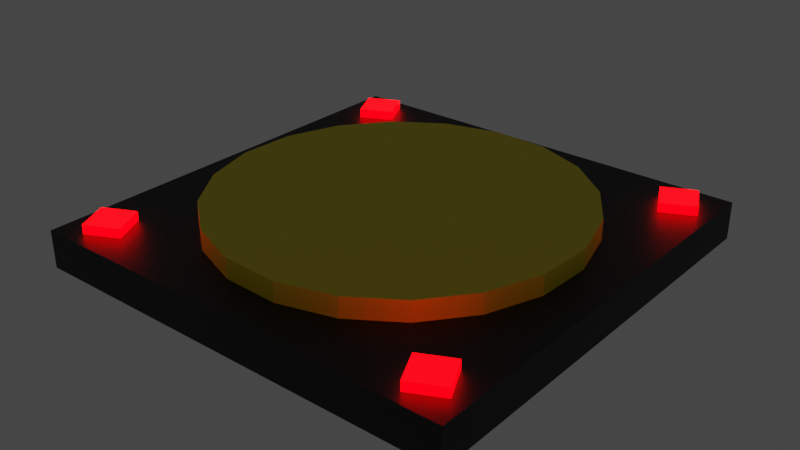 # Source: pressureplate.blend  (saved by Blender 3.1.7; exported with 4.5.12 LTS)
import bpy
from mathutils import Matrix  # noqa: F401  (used for matrix-valued properties, if any)

bpy.ops.wm.read_factory_settings(use_empty=True)
scene = bpy.context.scene
scene.name = 'Scene'

# ---- collections
col_collection = bpy.data.collections.new('Collection'); scene.collection.children.link(col_collection)

# ---- materials (node trees are filled in below, after node groups)
mat_material_001 = bpy.data.materials.new('Material.001')
mat_material_001.use_transparent_shadow = False
mat_material_002 = bpy.data.materials.new('Material.002')
mat_material_002.use_transparent_shadow = False
mat_material_003 = bpy.data.materials.new('Material.003')
mat_material_003.use_transparent_shadow = False

# ---- material node trees
mat_material_001.use_nodes = True; mat_material_001.node_tree.nodes.clear()
_N = mat_material_001.node_tree.nodes; _L = mat_material_001.node_tree.links
n0 = _N.new('ShaderNodeBsdfPrincipled'); n0.name = 'Principled BSDF'; n0.location = (10, 300)
n0.distribution = 'GGX'
n0.subsurface_method = 'RANDOM_WALK_SKIN'
n0.inputs[0].default_value = (0.0, 0.0, 0.0, 1.0)
n0.inputs[3].default_value = 1.45
n0.inputs[27].default_value = (0.0, 0.0, 0.0, 1.0)
n0.inputs[28].default_value = 1.0
n1 = _N.new('ShaderNodeOutputMaterial'); n1.name = 'Material Output'; n1.location = (300, 300)
_L.new(n0.outputs[0], n1.inputs[0])
n1.is_active_output = True
mat_material_002.use_nodes = True; mat_material_002.node_tree.nodes.clear()
_N = mat_material_002.node_tree.nodes; _L = mat_material_002.node_tree.links
n0 = _N.new('ShaderNodeBsdfPrincipled'); n0.name = 'Principled BSDF'; n0.location = (10, 300)
n0.distribution = 'GGX'
n0.subsurface_method = 'RANDOM_WALK_SKIN'
n0.inputs[0].default_value = (0.8, 0.6496, 0.008138, 1.0)
n0.inputs[3].default_value = 1.45
n0.inputs[27].default_value = (0.0, 0.0, 0.0, 1.0)
n0.inputs[28].default_value = 1.0
n1 = _N.new('ShaderNodeOutputMaterial'); n1.name = 'Material Output'; n1.location = (300, 300)
_L.new(n0.outputs[0], n1.inputs[0])
n1.is_active_output = True
mat_material_003.use_nodes = True; mat_material_003.node_tree.nodes.clear()
_N = mat_material_003.node_tree.nodes; _L = mat_material_003.node_tree.links
n0 = _N.new('ShaderNodeBsdfPrincipled'); n0.name = 'Principled BSDF'; n0.location = (10, 300)
n0.distribution = 'GGX'
n0.subsurface_method = 'RANDOM_WALK_SKIN'
n0.inputs[0].default_value = (0.8, 0.000626, 0.0, 1.0)
n0.inputs[2].default_value = 0.0
n0.inputs[3].default_value = 1.45
n0.inputs[27].default_value = (1.0, 0.0, 0.0009308, 1.0)
n0.inputs[28].default_value = 9.3
n1 = _N.new('ShaderNodeOutputMaterial'); n1.name = 'Material Output'; n1.location = (300, 300)
_L.new(n0.outputs[0], n1.inputs[0])
n1.is_active_output = True

# ---- world
world_world = bpy.data.worlds.new('World'); scene.world = world_world
world_world.use_nodes = True; world_world.node_tree.nodes.clear()
_N = world_world.node_tree.nodes; _L = world_world.node_tree.links
n0 = _N.new('ShaderNodeOutputWorld'); n0.name = 'World Output'; n0.location = (300, 300)
n1 = _N.new('ShaderNodeBackground'); n1.name = 'Background'; n1.location = (10, 300)
n1.inputs[0].default_value = (0.05088, 0.05088, 0.05088, 1.0)
_L.new(n1.outputs[0], n0.inputs[0])
n0.is_active_output = True
world_world.color = (0.05088, 0.05088, 0.05088)
world_world.use_sun_shadow = False
world_world.sun_shadow_jitter_overblur = 0.0

# ---- meshes
me_cube_001 = bpy.data.meshes.new('Cube.001')
me_cube_001.from_pydata([(-1.0, -1.0, -0.01054), (-0.8726, -0.9342, 0.1609), (-1.0, 1.0, -0.01054), (-0.9342, 0.8726, 0.1609), (1.0, -1.0, -0.01054), (0.9342, -0.8726, 0.1609), (1.0, 1.0, -0.01054), (0.8726, 0.9342, 0.1609), (-1.0, 0.7143, -0.01054), (-1.0, 0.4286, -0.01054), (-1.0, 0.1429, -0.01054), (-1.0, -0.1429, -0.01054), (-1.0, -0.4286, -0.01054), (-1.0, -0.7143, -0.01054), (-1.0, -1.0, 0.01395), (-1.0, -1.0, 0.03844), (-1.0, -1.0, 0.06293), (-1.0, -1.0, 0.08742), (-1.0, -1.0, 0.1119), (-1.0, -1.0, 0.1364), (-0.9436, -0.7888, 0.1609), (-1.0, -0.4286, 0.1609), (-1.0, -0.1429, 0.1609), (-1.0, 0.1429, 0.1609), (-1.0, 0.4286, 0.1609), (-0.8632, 0.7272, 0.1609), (-1.0, 1.0, 0.1364), (-1.0, 1.0, 0.1119), (-1.0, 1.0, 0.08742), (-1.0, 1.0, 0.06293), (-1.0, 1.0, 0.03844), (-1.0, 1.0, 0.01395), (0.7143, 1.0, -0.01054), (0.4286, 1.0, -0.01054), (0.1429, 1.0, -0.01054), (-0.1429, 1.0, -0.01054), (-0.4286, 1.0, -0.01054), (-0.7143, 1.0, -0.01054), (-0.7888, 0.9436, 0.1609), (-0.4454, 1.0, 0.1609), (-0.1596, 1.0, 0.1609), (0.1429, 1.0, 0.1609), (0.4286, 1.0, 0.1609), (0.7272, 0.8632, 0.1609), (1.0, 1.0, 0.1364), (1.0, 1.0, 0.1119), (1.0, 1.0, 0.08742), (1.0, 1.0, 0.06293), (1.0, 1.0, 0.03844), (1.0, 1.0, 0.01395), (1.0, -0.7143, -0.01054), (1.0, -0.4286, -0.01054), (1.0, -0.1429, -0.01054), (1.0, 0.1429, -0.01054), (1.0, 0.4286, -0.01054), (1.0, 0.7143, -0.01054), (0.9436, 0.7888, 0.1609), (1.0, 0.4286, 0.1609), (1.0, 0.1429, 0.1609), (1.0, -0.1429, 0.1609), (1.0, -0.4286, 0.1609), (0.8632, -0.7272, 0.1609), (1.0, -1.0, 0.1364), (1.0, -1.0, 0.1119), (1.0, -1.0, 0.08742), (1.0, -1.0, 0.06293), (1.0, -1.0, 0.03844), (1.0, -1.0, 0.01395), (-0.7143, -1.0, -0.01054), (-0.4286, -1.0, -0.01054), (-0.1429, -1.0, -0.01054), (0.1429, -1.0, -0.01054), (0.4286, -1.0, -0.01054), (0.7143, -1.0, -0.01054), (0.7888, -0.9436, 0.1609), (0.4286, -1.0, 0.1609), (0.1429, -1.0, 0.1609), (-0.1429, -1.0, 0.1609), (-0.4286, -1.0, 0.1609), (-0.7272, -0.8632, 0.1609), (0.7982, 0.7178, 0.1609), (0.751, 0.3453, 0.1609), (0.821, 0.0963, 0.1609), (0.8105, -0.1621, 0.1609), (0.7208, -0.4046, 0.1609), (0.7178, -0.7982, 0.1609), (0.4046, 0.7208, 0.1609), (0.3453, -0.751, 0.1609), (0.1621, 0.8105, 0.1609), (0.0963, -0.821, 0.1609), (-0.1131, 0.821, 0.1609), (-0.1621, -0.8105, 0.1609), (-0.3621, 0.751, 0.1609), (-0.4046, -0.7208, 0.1609), (-0.7178, 0.7982, 0.1609), (-0.7208, 0.4046, 0.1609), (-0.8105, 0.1621, 0.1609), (-0.821, -0.0963, 0.1609), (-0.751, -0.3453, 0.1609), (-0.7982, -0.7178, 0.1609), (-0.7143, 0.7143, -0.01054), (-0.7143, 0.4286, -0.01054), (-0.7143, 0.1429, -0.01054), (-0.7143, -0.1429, -0.01054), (-0.7143, -0.4286, -0.01054), (-0.7143, -0.7143, -0.01054), (-0.4286, 0.7143, -0.01054), (-0.4286, 0.4286, -0.01054), (-0.4286, 0.1429, -0.01054), (-0.4286, -0.1429, -0.01054), (-0.4286, -0.4286, -0.01054), (-0.4286, -0.7143, -0.01054), (-0.1429, 0.7143, -0.01054), (-0.1429, 0.4286, -0.01054), (-0.1429, 0.1429, -0.01054), (-0.1429, -0.1429, -0.01054), (-0.1429, -0.4286, -0.01054), (-0.1429, -0.7143, -0.01054), (0.1429, 0.7143, -0.01054), (0.1429, 0.4286, -0.01054), (0.1429, 0.1429, -0.01054), (0.1429, -0.1429, -0.01054), (0.1429, -0.4286, -0.01054), (0.1429, -0.7143, -0.01054), (0.4286, 0.7143, -0.01054), (0.4286, 0.4286, -0.01054), (0.4286, 0.1429, -0.01054), (0.4286, -0.1429, -0.01054), (0.4286, -0.4286, -0.01054), (0.4286, -0.7143, -0.01054), (0.7143, 0.7143, -0.01054), (0.7143, 0.4286, -0.01054), (0.7143, 0.1429, -0.01054), (0.7143, -0.1429, -0.01054), (0.7143, -0.4286, -0.01054), (0.7143, -0.7143, -0.01054), (0.7143, -1.0, 0.01395), (0.4286, -1.0, 0.01395), (0.1429, -1.0, 0.01395), (-0.1429, -1.0, 0.01395), (-0.4286, -1.0, 0.01395), (-0.7143, -1.0, 0.01395), (0.7143, -1.0, 0.03844), (0.4286, -1.0, 0.03844), (0.1429, -1.0, 0.03844), (-0.1429, -1.0, 0.03844), (-0.4286, -1.0, 0.03844), (-0.7143, -1.0, 0.03844), (0.7143, -1.0, 0.06293), (0.4286, -1.0, 0.06293), (0.1429, -1.0, 0.06293), (-0.1429, -1.0, 0.06293), (-0.4286, -1.0, 0.06293), (-0.7143, -1.0, 0.06293), (0.7143, -1.0, 0.08742), (0.4286, -1.0, 0.08742), (0.1429, -1.0, 0.08742), (-0.1429, -1.0, 0.08742), (-0.4286, -1.0, 0.08742), (-0.7143, -1.0, 0.08742), (0.7143, -1.0, 0.1119), (0.4286, -1.0, 0.1119), (0.1429, -1.0, 0.1119), (-0.1429, -1.0, 0.1119), (-0.4286, -1.0, 0.1119), (-0.7143, -1.0, 0.1119), (0.7143, -1.0, 0.1364), (0.4286, -1.0, 0.1364), (0.1429, -1.0, 0.1364), (-0.1429, -1.0, 0.1364), (-0.4286, -1.0, 0.1364), (-0.7143, -1.0, 0.1364), (1.0, 0.7143, 0.01395), (1.0, 0.4286, 0.01395), (1.0, 0.1429, 0.01395), (1.0, -0.1429, 0.01395), (1.0, -0.4286, 0.01395), (1.0, -0.7143, 0.01395), (1.0, 0.7143, 0.03844), (1.0, 0.4286, 0.03844), (1.0, 0.1429, 0.03844), (1.0, -0.1429, 0.03844), (1.0, -0.4286, 0.03844), (1.0, -0.7143, 0.03844), (1.0, 0.7143, 0.06293), (1.0, 0.4286, 0.06293), (1.0, 0.1429, 0.06293), (1.0, -0.1429, 0.06293), (1.0, -0.4286, 0.06293), (1.0, -0.7143, 0.06293), (1.0, 0.7143, 0.08742), (1.0, 0.4286, 0.08742), (1.0, 0.1429, 0.08742), (1.0, -0.1429, 0.08742), (1.0, -0.4286, 0.08742), (1.0, -0.7143, 0.08742), (1.0, 0.7143, 0.1119), (1.0, 0.4286, 0.1119), (1.0, 0.1429, 0.1119), (1.0, -0.1429, 0.1119), (1.0, -0.4286, 0.1119), (1.0, -0.7143, 0.1119), (1.0, 0.7143, 0.1364), (1.0, 0.4286, 0.1364), (1.0, 0.1429, 0.1364), (1.0, -0.1429, 0.1364), (1.0, -0.4286, 0.1364), (1.0, -0.7143, 0.1364), (-0.7143, 1.0, 0.01395), (-0.4286, 1.0, 0.01395), (-0.1429, 1.0, 0.01395), (0.1429, 1.0, 0.01395), (0.4286, 1.0, 0.01395), (0.7143, 1.0, 0.01395), (-0.7143, 1.0, 0.03844), (-0.4286, 1.0, 0.03844), (-0.1429, 1.0, 0.03844), (0.1429, 1.0, 0.03844), (0.4286, 1.0, 0.03844), (0.7143, 1.0, 0.03844), (-0.7143, 1.0, 0.06293), (-0.4286, 1.0, 0.06293), (-0.1429, 1.0, 0.06293), (0.1429, 1.0, 0.06293), (0.4286, 1.0, 0.06293), (0.7143, 1.0, 0.06293), (-0.7143, 1.0, 0.08742), (-0.4286, 1.0, 0.08742), (-0.1429, 1.0, 0.08742), (0.1429, 1.0, 0.08742), (0.4286, 1.0, 0.08742), (0.7143, 1.0, 0.08742), (-0.7143, 1.0, 0.1119), (-0.4286, 1.0, 0.1119), (-0.1429, 1.0, 0.1119), (0.1429, 1.0, 0.1119), (0.4286, 1.0, 0.1119), (0.7143, 1.0, 0.1119), (-0.7143, 1.0, 0.1364), (-0.4286, 1.0, 0.1364), (-0.1429, 1.0, 0.1364), (0.1429, 1.0, 0.1364), (0.4286, 1.0, 0.1364), (0.7143, 1.0, 0.1364), (-1.0, -0.7143, 0.01395), (-1.0, -0.4286, 0.01395), (-1.0, -0.1429, 0.01395), (-1.0, 0.1429, 0.01395), (-1.0, 0.4286, 0.01395), (-1.0, 0.7143, 0.01395), (-1.0, -0.7143, 0.03844), (-1.0, -0.4286, 0.03844), (-1.0, -0.1429, 0.03844), (-1.0, 0.1429, 0.03844), (-1.0, 0.4286, 0.03844), (-1.0, 0.7143, 0.03844), (-1.0, -0.7143, 0.06293), (-1.0, -0.4286, 0.06293), (-1.0, -0.1429, 0.06293), (-1.0, 0.1429, 0.06293), (-1.0, 0.4286, 0.06293), (-1.0, 0.7143, 0.06293), (-1.0, -0.7143, 0.08742), (-1.0, -0.4286, 0.08742), (-1.0, -0.1429, 0.08742), (-1.0, 0.1429, 0.08742), (-1.0, 0.4286, 0.08742), (-1.0, 0.7143, 0.08742), (-1.0, -0.7143, 0.1119), (-1.0, -0.4286, 0.1119), (-1.0, -0.1429, 0.1119), (-1.0, 0.1429, 0.1119), (-1.0, 0.4286, 0.1119), (-1.0, 0.7143, 0.1119), (-1.0, -0.7143, 0.1364), (-1.0, -0.4286, 0.1364), (-1.0, -0.1429, 0.1364), (-1.0, 0.1429, 0.1364), (-1.0, 0.4286, 0.1364), (-1.0, 0.7143, 0.1364), (0.6065, 0.5637, 0.2499), (0.75, 0.3485, 0.2499), (0.8199, 0.09951, 0.2499), (0.8095, -0.1589, 0.2499), (0.7197, -0.4014, 0.2499), (0.5594, -0.6044, 0.2499), (0.4036, 0.724, 0.2499), (0.4275, 0.4318, 0.2499), (0.4275, 0.1461, 0.2499), (0.4275, -0.1396, 0.2499), (0.4275, -0.4254, 0.2499), (0.3442, -0.7478, 0.2499), (0.1611, 0.8138, 0.2499), (0.1418, 0.4318, 0.2499), (0.1418, 0.1461, 0.2499), (0.1418, -0.1396, 0.2499), (0.1418, -0.4254, 0.2499), (0.09525, -0.8178, 0.2499), (-0.09734, 0.8242, 0.2499), (-0.1439, 0.4318, 0.2499), (-0.1439, 0.1461, 0.2499), (-0.1439, -0.1396, 0.2499), (-0.1439, -0.4254, 0.2499), (-0.1632, -0.8073, 0.2499), (-0.3463, 0.7542, 0.2499), (-0.4296, 0.4318, 0.2499), (-0.4296, 0.1461, 0.2499), (-0.4296, -0.1396, 0.2499), (-0.4296, -0.4254, 0.2499), (-0.4057, -0.7176, 0.2499), (-0.5615, 0.6108, 0.2499), (-0.7218, 0.4079, 0.2499), (-0.8116, 0.1653, 0.2499), (-0.822, -0.09309, 0.2499), (-0.7521, -0.3421, 0.2499), (-0.6086, -0.5573, 0.2499), (-1.0, 0.7143, 0.1609), (-1.0, 1.0, 0.1609), (0.7143, 1.0, 0.1609), (1.0, 1.0, 0.1609), (1.0, -0.7143, 0.1609), (1.0, -1.0, 0.1609), (-0.7143, -1.0, 0.1609), (-1.0, -1.0, 0.1609), (-1.0, -0.7143, 0.1609), (-0.7143, 1.0, 0.1609), (1.0, 0.7143, 0.1609), (0.7143, -1.0, 0.1609), (0.5605, -0.6076, 0.1609), (0.6076, 0.5605, 0.1609), (-0.6076, -0.5605, 0.1609), (-0.5605, 0.6076, 0.1609), (-0.8632, 0.7272, 0.2023), (-0.9342, 0.8726, 0.2023), (0.7272, 0.8632, 0.2023), (0.8726, 0.9342, 0.2023), (0.8632, -0.7272, 0.2023), (0.9342, -0.8726, 0.2023), (-0.7272, -0.8632, 0.2023), (-0.8726, -0.9342, 0.2023), (-0.9436, -0.7888, 0.2023), (-0.7888, 0.9436, 0.2023), (0.9436, 0.7888, 0.2023), (0.7888, -0.9436, 0.2023), (0.7178, -0.7982, 0.2023), (0.7982, 0.7178, 0.2023), (-0.7982, -0.7178, 0.2023), (-0.7178, 0.7982, 0.2023)], [], [(135, 50, 4, 73), (5, 61, 336, 337), (43, 80, 345, 334), (328, 87, 75, 327), (87, 89, 76, 75), (89, 91, 77, 76), (91, 93, 78, 77), (93, 330, 322, 78), (7, 43, 334, 335), (326, 329, 81, 57), (57, 81, 82, 58), (58, 82, 83, 59), (59, 83, 84, 60), (60, 84, 328, 320), (318, 42, 86, 329), (42, 41, 88, 86), (87, 328, 285, 291), (95, 96, 312, 311), (88, 90, 298, 292), (331, 95, 311, 310), (89, 87, 291, 297), (41, 40, 90, 88), (90, 92, 304, 298), (328, 84, 284, 285), (91, 89, 297, 303), (92, 331, 310, 304), (84, 83, 283, 284), (40, 39, 92, 90), (93, 91, 303, 309), (98, 330, 315, 314), (83, 82, 282, 283), (329, 86, 286, 280), (97, 98, 314, 313), (39, 325, 331, 92), (82, 81, 281, 282), (330, 93, 309, 315), (86, 88, 292, 286), (81, 329, 280, 281), (96, 97, 313, 312), (85, 74, 343, 344), (331, 316, 24, 95), (95, 24, 23, 96), (96, 23, 22, 97), (97, 22, 21, 98), (98, 21, 324, 330), (13, 105, 68, 0), (105, 111, 69, 68), (111, 117, 70, 69), (117, 123, 71, 70), (123, 129, 72, 71), (129, 135, 73, 72), (2, 37, 100, 8), (8, 100, 101, 9), (9, 101, 102, 10), (10, 102, 103, 11), (11, 103, 104, 12), (12, 104, 105, 13), (37, 36, 106, 100), (100, 106, 107, 101), (101, 107, 108, 102), (102, 108, 109, 103), (103, 109, 110, 104), (104, 110, 111, 105), (36, 35, 112, 106), (106, 112, 113, 107), (107, 113, 114, 108), (108, 114, 115, 109), (109, 115, 116, 110), (110, 116, 117, 111), (35, 34, 118, 112), (112, 118, 119, 113), (113, 119, 120, 114), (114, 120, 121, 115), (115, 121, 122, 116), (116, 122, 123, 117), (34, 33, 124, 118), (118, 124, 125, 119), (119, 125, 126, 120), (120, 126, 127, 121), (121, 127, 128, 122), (122, 128, 129, 123), (33, 32, 130, 124), (124, 130, 131, 125), (125, 131, 132, 126), (126, 132, 133, 127), (127, 133, 134, 128), (128, 134, 135, 129), (32, 6, 55, 130), (130, 55, 54, 131), (131, 54, 53, 132), (132, 53, 52, 133), (133, 52, 51, 134), (134, 51, 50, 135), (69, 140, 146, 152, 158, 164, 170, 78, 322, 171, 165, 159, 153, 147, 141, 68), (0, 14, 15, 16, 17, 18, 19, 323, 324, 274, 268, 262, 256, 250, 244, 13), (4, 67, 66, 65, 64, 63, 62, 321, 327, 166, 160, 154, 148, 142, 136, 73), (73, 136, 142, 148, 154, 160, 166, 327, 75, 167, 161, 155, 149, 143, 137, 72), (72, 137, 143, 149, 155, 161, 167, 75, 76, 168, 162, 156, 150, 144, 138, 71), (71, 138, 144, 150, 156, 162, 168, 76, 77, 169, 163, 157, 151, 145, 139, 70), (70, 139, 145, 151, 157, 163, 169, 77, 78, 170, 164, 158, 152, 146, 140, 69), (55, 172, 178, 184, 190, 196, 202, 326, 57, 203, 197, 191, 185, 179, 173, 54), (54, 173, 179, 185, 191, 197, 203, 57, 58, 204, 198, 192, 186, 180, 174, 53), (53, 174, 180, 186, 192, 198, 204, 58, 59, 205, 199, 193, 187, 181, 175, 52), (52, 175, 181, 187, 193, 199, 205, 59, 60, 206, 200, 194, 188, 182, 176, 51), (51, 176, 182, 188, 194, 200, 206, 60, 320, 207, 201, 195, 189, 183, 177, 50), (207, 320, 321, 62, 63, 64, 65, 66, 67, 4, 50, 177, 183, 189, 195, 201), (6, 49, 48, 47, 46, 45, 44, 319, 326, 202, 196, 190, 184, 178, 172, 55), (37, 208, 214, 220, 226, 232, 238, 325, 39, 239, 233, 227, 221, 215, 209, 36), (36, 209, 215, 221, 227, 233, 239, 39, 40, 240, 234, 228, 222, 216, 210, 35), (35, 210, 216, 222, 228, 234, 240, 40, 41, 241, 235, 229, 223, 217, 211, 34), (34, 211, 217, 223, 229, 235, 241, 41, 42, 242, 236, 230, 224, 218, 212, 33), (33, 212, 218, 224, 230, 236, 242, 42, 318, 243, 237, 231, 225, 219, 213, 32), (243, 318, 319, 44, 45, 46, 47, 48, 49, 6, 32, 213, 219, 225, 231, 237), (2, 31, 30, 29, 28, 27, 26, 317, 325, 238, 232, 226, 220, 214, 208, 37), (13, 244, 250, 256, 262, 268, 274, 324, 21, 275, 269, 263, 257, 251, 245, 12), (12, 245, 251, 257, 263, 269, 275, 21, 22, 276, 270, 264, 258, 252, 246, 11), (11, 246, 252, 258, 264, 270, 276, 22, 23, 277, 271, 265, 259, 253, 247, 10), (10, 247, 253, 259, 265, 271, 277, 23, 24, 278, 272, 266, 260, 254, 248, 9), (9, 248, 254, 260, 266, 272, 278, 24, 316, 279, 273, 267, 261, 255, 249, 8), (279, 316, 317, 26, 27, 28, 29, 30, 31, 2, 8, 249, 255, 261, 267, 273), (280, 286, 287, 281), (281, 287, 288, 282), (282, 288, 289, 283), (283, 289, 290, 284), (284, 290, 291, 285), (286, 292, 293, 287), (287, 293, 294, 288), (288, 294, 295, 289), (289, 295, 296, 290), (290, 296, 297, 291), (292, 298, 299, 293), (293, 299, 300, 294), (294, 300, 301, 295), (295, 301, 302, 296), (296, 302, 303, 297), (298, 304, 305, 299), (299, 305, 306, 300), (300, 306, 307, 301), (301, 307, 308, 302), (302, 308, 309, 303), (304, 310, 311, 305), (305, 311, 312, 306), (306, 312, 313, 307), (307, 313, 314, 308), (308, 314, 315, 309), (25, 3, 317, 316), (43, 7, 319, 318), (61, 5, 321, 320), (79, 1, 323, 322), (1, 20, 324, 323), (3, 38, 325, 317), (7, 56, 326, 319), (5, 74, 327, 321), (74, 85, 328, 327), (80, 43, 318, 329), (99, 79, 322, 330), (38, 94, 331, 325), (56, 80, 329, 326), (85, 61, 320, 328), (94, 25, 316, 331), (20, 99, 330, 324), (346, 340, 339, 338), (336, 344, 343, 337), (335, 334, 345, 342), (341, 333, 332, 347), (79, 99, 346, 338), (1, 79, 338, 339), (94, 38, 341, 347), (20, 1, 339, 340), (80, 56, 342, 345), (38, 3, 333, 341), (61, 85, 344, 336), (56, 7, 335, 342), (25, 94, 347, 332), (74, 5, 337, 343), (3, 25, 332, 333), (99, 20, 340, 346), (171, 322, 323, 19, 18, 17, 16, 15, 14, 0, 68, 141, 147, 153, 159, 165)])
me_cube_001.polygons.foreach_set('material_index', [0, 2, 2, 0, 0, 0, 0, 0, 2, 0, 0, 0, 0, 0, 0, 0, 1, 1, 1, 1, 1, 0, 1, 1, 1, 1, 1, 0, 1, 1, 1, 1, 1, 0, 1, 1, 1, 1, 1, 2, 0, 0, 0, 0, 0, 0, 0, 0, 0, 0, 0, 0, 0, 0, 0, 0, 0, 0, 0, 0, 0, 0, 0, 0, 0, 0, 0, 0, 0, 0, 0, 0, 0, 0, 0, 0, 0, 0, 0, 0, 0, 0, 0, 0, 0, 0, 0, 0, 0, 0, 0, 0, 0, 0, 0, 0, 0, 0, 0, 0, 0, 0, 0, 0, 0, 0, 0, 0, 0, 0, 0, 0, 0, 0, 0, 0, 0, 0, 0, 0, 1, 1, 1, 1, 1, 1, 1, 1, 1, 1, 1, 1, 1, 1, 1, 1, 1, 1, 1, 1, 1, 1, 1, 1, 1, 0, 0, 0, 0, 0, 0, 0, 0, 0, 0, 0, 0, 0, 0, 0, 0, 2, 2, 2, 2, 2, 2, 2, 2, 2, 2, 2, 2, 2, 2, 2, 2, 0])
_uv = me_cube_001.uv_layers.new(name='UVMap')
_uv.uv.foreach_set('vector', [0.3393, 0.7143, 0.375, 0.7143, 0.375, 0.75, 0.3393, 0.75, 0.6353, 0.7393, 0.634, 0.7252, 0.634, 0.7252, 0.6353, 0.7393, 0.6498, 0.509, 0.6508, 0.5263, 0.6508, 0.5263, 0.6498, 0.509, 0.6607, 0.7143, 0.6964, 0.7143, 0.6964, 0.75, 0.6607, 0.75, 0.6964, 0.7143, 0.7321, 0.7143, 0.7321, 0.75, 0.6964, 0.75, 0.7321, 0.7143, 0.7679, 0.7143, 0.7679, 0.75, 0.7321, 0.75, 0.7679, 0.7143, 0.8036, 0.7143, 0.8036, 0.75, 0.7679, 0.75, 0.8036, 0.7143, 0.8393, 0.7143, 0.8393, 0.75, 0.8036, 0.75, 0.6357, 0.5103, 0.6498, 0.509, 0.6498, 0.509, 0.6357, 0.5103, 0.625, 0.5357, 0.6607, 0.5357, 0.6607, 0.5714, 0.625, 0.5714, 0.625, 0.5714, 0.6607, 0.5714, 0.6607, 0.6071, 0.625, 0.6071, 0.625, 0.6071, 0.6607, 0.6071, 0.6607, 0.6429, 0.625, 0.6429, 0.625, 0.6429, 0.6607, 0.6429, 0.6607, 0.6786, 0.625, 0.6786, 0.625, 0.6786, 0.6607, 0.6786, 0.6607, 0.7143, 0.625, 0.7143, 0.6607, 0.5, 0.6964, 0.5, 0.6964, 0.5357, 0.6607, 0.5357, 0.6964, 0.5, 0.7321, 0.5, 0.7321, 0.5357, 0.6964, 0.5357, 0.6964, 0.7143, 0.6607, 0.7143, 0.6607, 0.7143, 0.6964, 0.7143, 0.8393, 0.5714, 0.8393, 0.6071, 0.8393, 0.6071, 0.8393, 0.5714, 0.7321, 0.5357, 0.7679, 0.5357, 0.7679, 0.5357, 0.7321, 0.5357, 0.8393, 0.5357, 0.8393, 0.5714, 0.8393, 0.5714, 0.8393, 0.5357, 0.7321, 0.7143, 0.6964, 0.7143, 0.6964, 0.7143, 0.7321, 0.7143, 0.7321, 0.5, 0.7679, 0.5, 0.7679, 0.5357, 0.7321, 0.5357, 0.7679, 0.5357, 0.8036, 0.5357, 0.8036, 0.5357, 0.7679, 0.5357, 0.6607, 0.7143, 0.6607, 0.6786, 0.6607, 0.6786, 0.6607, 0.7143, 0.7679, 0.7143, 0.7321, 0.7143, 0.7321, 0.7143, 0.7679, 0.7143, 0.8036, 0.5357, 0.8393, 0.5357, 0.8393, 0.5357, 0.8036, 0.5357, 0.6607, 0.6786, 0.6607, 0.6429, 0.6607, 0.6429, 0.6607, 0.6786, 0.7679, 0.5, 0.8036, 0.5, 0.8036, 0.5357, 0.7679, 0.5357, 0.8036, 0.7143, 0.7679, 0.7143, 0.7679, 0.7143, 0.8036, 0.7143, 0.8393, 0.6786, 0.8393, 0.7143, 0.8393, 0.7143, 0.8393, 0.6786, 0.6607, 0.6429, 0.6607, 0.6071, 0.6607, 0.6071, 0.6607, 0.6429, 0.6607, 0.5357, 0.6964, 0.5357, 0.6964, 0.5357, 0.6607, 0.5357, 0.8393, 0.6429, 0.8393, 0.6786, 0.8393, 0.6786, 0.8393, 0.6429, 0.8036, 0.5, 0.8393, 0.5, 0.8393, 0.5357, 0.8036, 0.5357, 0.6607, 0.6071, 0.6607, 0.5714, 0.6607, 0.5714, 0.6607, 0.6071, 0.8393, 0.7143, 0.8036, 0.7143, 0.8036, 0.7143, 0.8393, 0.7143, 0.6964, 0.5357, 0.7321, 0.5357, 0.7321, 0.5357, 0.6964, 0.5357, 0.6607, 0.5714, 0.6607, 0.5357, 0.6607, 0.5357, 0.6607, 0.5714, 0.8393, 0.6071, 0.8393, 0.6429, 0.8393, 0.6429, 0.8393, 0.6071, 0.6513, 0.7242, 0.65, 0.7404, 0.65, 0.7404, 0.6513, 0.7242, 0.8393, 0.5357, 0.875, 0.5357, 0.875, 0.5714, 0.8393, 0.5714, 0.8393, 0.5714, 0.875, 0.5714, 0.875, 0.6071, 0.8393, 0.6071, 0.8393, 0.6071, 0.875, 0.6071, 0.875, 0.6429, 0.8393, 0.6429, 0.8393, 0.6429, 0.875, 0.6429, 0.875, 0.6786, 0.8393, 0.6786, 0.8393, 0.6786, 0.875, 0.6786, 0.875, 0.7143, 0.8393, 0.7143, 0.125, 0.7143, 0.1607, 0.7143, 0.1607, 0.75, 0.125, 0.75, 0.1607, 0.7143, 0.1964, 0.7143, 0.1964, 0.75, 0.1607, 0.75, 0.1964, 0.7143, 0.2321, 0.7143, 0.2321, 0.75, 0.1964, 0.75, 0.2321, 0.7143, 0.2679, 0.7143, 0.2679, 0.75, 0.2321, 0.75, 0.2679, 0.7143, 0.3036, 0.7143, 0.3036, 0.75, 0.2679, 0.75, 0.3036, 0.7143, 0.3393, 0.7143, 0.3393, 0.75, 0.3036, 0.75, 0.125, 0.5, 0.1607, 0.5, 0.1607, 0.5357, 0.125, 0.5357, 0.125, 0.5357, 0.1607, 0.5357, 0.1607, 0.5714, 0.125, 0.5714, 0.125, 0.5714, 0.1607, 0.5714, 0.1607, 0.6071, 0.125, 0.6071, 0.125, 0.6071, 0.1607, 0.6071, 0.1607, 0.6429, 0.125, 0.6429, 0.125, 0.6429, 0.1607, 0.6429, 0.1607, 0.6786, 0.125, 0.6786, 0.125, 0.6786, 0.1607, 0.6786, 0.1607, 0.7143, 0.125, 0.7143, 0.1607, 0.5, 0.1964, 0.5, 0.1964, 0.5357, 0.1607, 0.5357, 0.1607, 0.5357, 0.1964, 0.5357, 0.1964, 0.5714, 0.1607, 0.5714, 0.1607, 0.5714, 0.1964, 0.5714, 0.1964, 0.6071, 0.1607, 0.6071, 0.1607, 0.6071, 0.1964, 0.6071, 0.1964, 0.6429, 0.1607, 0.6429, 0.1607, 0.6429, 0.1964, 0.6429, 0.1964, 0.6786, 0.1607, 0.6786, 0.1607, 0.6786, 0.1964, 0.6786, 0.1964, 0.7143, 0.1607, 0.7143, 0.1964, 0.5, 0.2321, 0.5, 0.2321, 0.5357, 0.1964, 0.5357, 0.1964, 0.5357, 0.2321, 0.5357, 0.2321, 0.5714, 0.1964, 0.5714, 0.1964, 0.5714, 0.2321, 0.5714, 0.2321, 0.6071, 0.1964, 0.6071, 0.1964, 0.6071, 0.2321, 0.6071, 0.2321, 0.6429, 0.1964, 0.6429, 0.1964, 0.6429, 0.2321, 0.6429, 0.2321, 0.6786, 0.1964, 0.6786, 0.1964, 0.6786, 0.2321, 0.6786, 0.2321, 0.7143, 0.1964, 0.7143, 0.2321, 0.5, 0.2679, 0.5, 0.2679, 0.5357, 0.2321, 0.5357, 0.2321, 0.5357, 0.2679, 0.5357, 0.2679, 0.5714, 0.2321, 0.5714, 0.2321, 0.5714, 0.2679, 0.5714, 0.2679, 0.6071, 0.2321, 0.6071, 0.2321, 0.6071, 0.2679, 0.6071, 0.2679, 0.6429, 0.2321, 0.6429, 0.2321, 0.6429, 0.2679, 0.6429, 0.2679, 0.6786, 0.2321, 0.6786, 0.2321, 0.6786, 0.2679, 0.6786, 0.2679, 0.7143, 0.2321, 0.7143, 0.2679, 0.5, 0.3036, 0.5, 0.3036, 0.5357, 0.2679, 0.5357, 0.2679, 0.5357, 0.3036, 0.5357, 0.3036, 0.5714, 0.2679, 0.5714, 0.2679, 0.5714, 0.3036, 0.5714, 0.3036, 0.6071, 0.2679, 0.6071, 0.2679, 0.6071, 0.3036, 0.6071, 0.3036, 0.6429, 0.2679, 0.6429, 0.2679, 0.6429, 0.3036, 0.6429, 0.3036, 0.6786, 0.2679, 0.6786, 0.2679, 0.6786, 0.3036, 0.6786, 0.3036, 0.7143, 0.2679, 0.7143, 0.3036, 0.5, 0.3393, 0.5, 0.3393, 0.5357, 0.3036, 0.5357, 0.3036, 0.5357, 0.3393, 0.5357, 0.3393, 0.5714, 0.3036, 0.5714, 0.3036, 0.5714, 0.3393, 0.5714, 0.3393, 0.6071, 0.3036, 0.6071, 0.3036, 0.6071, 0.3393, 0.6071, 0.3393, 0.6429, 0.3036, 0.6429, 0.3036, 0.6429, 0.3393, 0.6429, 0.3393, 0.6786, 0.3036, 0.6786, 0.3036, 0.6786, 0.3393, 0.6786, 0.3393, 0.7143, 0.3036, 0.7143, 0.3393, 0.5, 0.375, 0.5, 0.375, 0.5357, 0.3393, 0.5357, 0.3393, 0.5357, 0.375, 0.5357, 0.375, 0.5714, 0.3393, 0.5714, 0.3393, 0.5714, 0.375, 0.5714, 0.375, 0.6071, 0.3393, 0.6071, 0.3393, 0.6071, 0.375, 0.6071, 0.375, 0.6429, 0.3393, 0.6429, 0.3393, 0.6429, 0.375, 0.6429, 0.375, 0.6786, 0.3393, 0.6786, 0.3393, 0.6786, 0.375, 0.6786, 0.375, 0.7143, 0.3393, 0.7143, 0.375, 0.9286, 0.4107, 0.9286, 0.4464, 0.9286, 0.4821, 0.9286, 0.5179, 0.9286, 0.5536, 0.9286, 0.5893, 0.9286, 0.625, 0.9286, 0.625, 0.9643, 0.5893, 0.9643, 0.5536, 0.9643, 0.5179, 0.9643, 0.4821, 0.9643, 0.4464, 0.9643, 0.4107, 0.9643, 0.375, 0.9643, 0.375, 0.0, 0.4107, 0.0, 0.4464, 0.0, 0.4821, 0.0, 0.5179, 0.0, 0.5536, 0.0, 0.5893, 0.0, 0.625, 0.0, 0.625, 0.03571, 0.5893, 0.03571, 0.5536, 0.03571, 0.5179, 0.03571, 0.4821, 0.03571, 0.4464, 0.03571, 0.4107, 0.03571, 0.375, 0.03571, 0.375, 0.75, 0.4107, 0.75, 0.4464, 0.75, 0.4821, 0.75, 0.5179, 0.75, 0.5536, 0.75, 0.5893, 0.75, 0.625, 0.75, 0.625, 0.7857, 0.5893, 0.7857, 0.5536, 0.7857, 0.5179, 0.7857, 0.4821, 0.7857, 0.4464, 0.7857, 0.4107, 0.7857, 0.375, 0.7857, 0.375, 0.7857, 0.4107, 0.7857, 0.4464, 0.7857, 0.4821, 0.7857, 0.5179, 0.7857, 0.5536, 0.7857, 0.5893, 0.7857, 0.625, 0.7857, 0.625, 0.8214, 0.5893, 0.8214, 0.5536, 0.8214, 0.5179, 0.8214, 0.4821, 0.8214, 0.4464, 0.8214, 0.4107, 0.8214, 0.375, 0.8214, 0.375, 0.8214, 0.4107, 0.8214, 0.4464, 0.8214, 0.4821, 0.8214, 0.5179, 0.8214, 0.5536, 0.8214, 0.5893, 0.8214, 0.625, 0.8214, 0.625, 0.8571, 0.5893, 0.8571, 0.5536, 0.8571, 0.5179, 0.8571, 0.4821, 0.8571, 0.4464, 0.8571, 0.4107, 0.8571, 0.375, 0.8571, 0.375, 0.8571, 0.4107, 0.8571, 0.4464, 0.8571, 0.4821, 0.8571, 0.5179, 0.8571, 0.5536, 0.8571, 0.5893, 0.8571, 0.625, 0.8571, 0.625, 0.8929, 0.5893, 0.8929, 0.5536, 0.8929, 0.5179, 0.8929, 0.4821, 0.8929, 0.4464, 0.8929, 0.4107, 0.8929, 0.375, 0.8929, 0.375, 0.8929, 0.4107, 0.8929, 0.4464, 0.8929, 0.4821, 0.8929, 0.5179, 0.8929, 0.5536, 0.8929, 0.5893, 0.8929, 0.625, 0.8929, 0.625, 0.9286, 0.5893, 0.9286, 0.5536, 0.9286, 0.5179, 0.9286, 0.4821, 0.9286, 0.4464, 0.9286, 0.4107, 0.9286, 0.375, 0.9286, 0.375, 0.5357, 0.4107, 0.5357, 0.4464, 0.5357, 0.4821, 0.5357, 0.5179, 0.5357, 0.5536, 0.5357, 0.5893, 0.5357, 0.625, 0.5357, 0.625, 0.5714, 0.5893, 0.5714, 0.5536, 0.5714, 0.5179, 0.5714, 0.4821, 0.5714, 0.4464, 0.5714, 0.4107, 0.5714, 0.375, 0.5714, 0.375, 0.5714, 0.4107, 0.5714, 0.4464, 0.5714, 0.4821, 0.5714, 0.5179, 0.5714, 0.5536, 0.5714, 0.5893, 0.5714, 0.625, 0.5714, 0.625, 0.6071, 0.5893, 0.6071, 0.5536, 0.6071, 0.5179, 0.6071, 0.4821, 0.6071, 0.4464, 0.6071, 0.4107, 0.6071, 0.375, 0.6071, 0.375, 0.6071, 0.4107, 0.6071, 0.4464, 0.6071, 0.4821, 0.6071, 0.5179, 0.6071, 0.5536, 0.6071, 0.5893, 0.6071, 0.625, 0.6071, 0.625, 0.6429, 0.5893, 0.6429, 0.5536, 0.6429, 0.5179, 0.6429, 0.4821, 0.6429, 0.4464, 0.6429, 0.4107, 0.6429, 0.375, 0.6429, 0.375, 0.6429, 0.4107, 0.6429, 0.4464, 0.6429, 0.4821, 0.6429, 0.5179, 0.6429, 0.5536, 0.6429, 0.5893, 0.6429, 0.625, 0.6429, 0.625, 0.6786, 0.5893, 0.6786, 0.5536, 0.6786, 0.5179, 0.6786, 0.4821, 0.6786, 0.4464, 0.6786, 0.4107, 0.6786, 0.375, 0.6786, 0.375, 0.6786, 0.4107, 0.6786, 0.4464, 0.6786, 0.4821, 0.6786, 0.5179, 0.6786, 0.5536, 0.6786, 0.5893, 0.6786, 0.625, 0.6786, 0.625, 0.7143, 0.5893, 0.7143, 0.5536, 0.7143, 0.5179, 0.7143, 0.4821, 0.7143, 0.4464, 0.7143, 0.4107, 0.7143, 0.375, 0.7143, 0.5893, 0.7143, 0.625, 0.7143, 0.625, 0.75, 0.5893, 0.75, 0.5536, 0.75, 0.5179, 0.75, 0.4821, 0.75, 0.4464, 0.75, 0.4107, 0.75, 0.375, 0.75, 0.375, 0.7143, 0.4107, 0.7143, 0.4464, 0.7143, 0.4821, 0.7143, 0.5179, 0.7143, 0.5536, 0.7143, 0.375, 0.5, 0.4107, 0.5, 0.4464, 0.5, 0.4821, 0.5, 0.5179, 0.5, 0.5536, 0.5, 0.5893, 0.5, 0.625, 0.5, 0.625, 0.5357, 0.5893, 0.5357, 0.5536, 0.5357, 0.5179, 0.5357, 0.4821, 0.5357, 0.4464, 0.5357, 0.4107, 0.5357, 0.375, 0.5357, 0.375, 0.2857, 0.4107, 0.2857, 0.4464, 0.2857, 0.4821, 0.2857, 0.5179, 0.2857, 0.5536, 0.2857, 0.5893, 0.2857, 0.625, 0.2857, 0.625, 0.3214, 0.5893, 0.3214, 0.5536, 0.3214, 0.5179, 0.3214, 0.4821, 0.3214, 0.4464, 0.3214, 0.4107, 0.3214, 0.375, 0.3214, 0.375, 0.3214, 0.4107, 0.3214, 0.4464, 0.3214, 0.4821, 0.3214, 0.5179, 0.3214, 0.5536, 0.3214, 0.5893, 0.3214, 0.625, 0.3214, 0.625, 0.3571, 0.5893, 0.3571, 0.5536, 0.3571, 0.5179, 0.3571, 0.4821, 0.3571, 0.4464, 0.3571, 0.4107, 0.3571, 0.375, 0.3571, 0.375, 0.3571, 0.4107, 0.3571, 0.4464, 0.3571, 0.4821, 0.3571, 0.5179, 0.3571, 0.5536, 0.3571, 0.5893, 0.3571, 0.625, 0.3571, 0.625, 0.3929, 0.5893, 0.3929, 0.5536, 0.3929, 0.5179, 0.3929, 0.4821, 0.3929, 0.4464, 0.3929, 0.4107, 0.3929, 0.375, 0.3929, 0.375, 0.3929, 0.4107, 0.3929, 0.4464, 0.3929, 0.4821, 0.3929, 0.5179, 0.3929, 0.5536, 0.3929, 0.5893, 0.3929, 0.625, 0.3929, 0.625, 0.4286, 0.5893, 0.4286, 0.5536, 0.4286, 0.5179, 0.4286, 0.4821, 0.4286, 0.4464, 0.4286, 0.4107, 0.4286, 0.375, 0.4286, 0.375, 0.4286, 0.4107, 0.4286, 0.4464, 0.4286, 0.4821, 0.4286, 0.5179, 0.4286, 0.5536, 0.4286, 0.5893, 0.4286, 0.625, 0.4286, 0.625, 0.4643, 0.5893, 0.4643, 0.5536, 0.4643, 0.5179, 0.4643, 0.4821, 0.4643, 0.4464, 0.4643, 0.4107, 0.4643, 0.375, 0.4643, 0.5893, 0.4643, 0.625, 0.4643, 0.625, 0.5, 0.5893, 0.5, 0.5536, 0.5, 0.5179, 0.5, 0.4821, 0.5, 0.4464, 0.5, 0.4107, 0.5, 0.375, 0.5, 0.375, 0.4643, 0.4107, 0.4643, 0.4464, 0.4643, 0.4821, 0.4643, 0.5179, 0.4643, 0.5536, 0.4643, 0.375, 0.25, 0.4107, 0.25, 0.4464, 0.25, 0.4821, 0.25, 0.5179, 0.25, 0.5536, 0.25, 0.5893, 0.25, 0.625, 0.25, 0.625, 0.2857, 0.5893, 0.2857, 0.5536, 0.2857, 0.5179, 0.2857, 0.4821, 0.2857, 0.4464, 0.2857, 0.4107, 0.2857, 0.375, 0.2857, 0.375, 0.03571, 0.4107, 0.03571, 0.4464, 0.03571, 0.4821, 0.03571, 0.5179, 0.03571, 0.5536, 0.03571, 0.5893, 0.03571, 0.625, 0.03571, 0.625, 0.07143, 0.5893, 0.07143, 0.5536, 0.07143, 0.5179, 0.07143, 0.4821, 0.07143, 0.4464, 0.07143, 0.4107, 0.07143, 0.375, 0.07143, 0.375, 0.07143, 0.4107, 0.07143, 0.4464, 0.07143, 0.4821, 0.07143, 0.5179, 0.07143, 0.5536, 0.07143, 0.5893, 0.07143, 0.625, 0.07143, 0.625, 0.1071, 0.5893, 0.1071, 0.5536, 0.1071, 0.5179, 0.1071, 0.4821, 0.1071, 0.4464, 0.1071, 0.4107, 0.1071, 0.375, 0.1071, 0.375, 0.1071, 0.4107, 0.1071, 0.4464, 0.1071, 0.4821, 0.1071, 0.5179, 0.1071, 0.5536, 0.1071, 0.5893, 0.1071, 0.625, 0.1071, 0.625, 0.1429, 0.5893, 0.1429, 0.5536, 0.1429, 0.5179, 0.1429, 0.4821, 0.1429, 0.4464, 0.1429, 0.4107, 0.1429, 0.375, 0.1429, 0.375, 0.1429, 0.4107, 0.1429, 0.4464, 0.1429, 0.4821, 0.1429, 0.5179, 0.1429, 0.5536, 0.1429, 0.5893, 0.1429, 0.625, 0.1429, 0.625, 0.1786, 0.5893, 0.1786, 0.5536, 0.1786, 0.5179, 0.1786, 0.4821, 0.1786, 0.4464, 0.1786, 0.4107, 0.1786, 0.375, 0.1786, 0.375, 0.1786, 0.4107, 0.1786, 0.4464, 0.1786, 0.4821, 0.1786, 0.5179, 0.1786, 0.5536, 0.1786, 0.5893, 0.1786, 0.625, 0.1786, 0.625, 0.2143, 0.5893, 0.2143, 0.5536, 0.2143, 0.5179, 0.2143, 0.4821, 0.2143, 0.4464, 0.2143, 0.4107, 0.2143, 0.375, 0.2143, 0.5893, 0.2143, 0.625, 0.2143, 0.625, 0.25, 0.5893, 0.25, 0.5536, 0.25, 0.5179, 0.25, 0.4821, 0.25, 0.4464, 0.25, 0.4107, 0.25, 0.375, 0.25, 0.375, 0.2143, 0.4107, 0.2143, 0.4464, 0.2143, 0.4821, 0.2143, 0.5179, 0.2143, 0.5536, 0.2143, 0.6607, 0.5357, 0.6964, 0.5357, 0.6964, 0.5714, 0.6607, 0.5714, 0.6607, 0.5714, 0.6964, 0.5714, 0.6964, 0.6071, 0.6607, 0.6071, 0.6607, 0.6071, 0.6964, 0.6071, 0.6964, 0.6429, 0.6607, 0.6429, 0.6607, 0.6429, 0.6964, 0.6429, 0.6964, 0.6786, 0.6607, 0.6786, 0.6607, 0.6786, 0.6964, 0.6786, 0.6964, 0.7143, 0.6607, 0.7143, 0.6964, 0.5357, 0.7321, 0.5357, 0.7321, 0.5714, 0.6964, 0.5714, 0.6964, 0.5714, 0.7321, 0.5714, 0.7321, 0.6071, 0.6964, 0.6071, 0.6964, 0.6071, 0.7321, 0.6071, 0.7321, 0.6429, 0.6964, 0.6429, 0.6964, 0.6429, 0.7321, 0.6429, 0.7321, 0.6786, 0.6964, 0.6786, 0.6964, 0.6786, 0.7321, 0.6786, 0.7321, 0.7143, 0.6964, 0.7143, 0.7321, 0.5357, 0.7679, 0.5357, 0.7679, 0.5714, 0.7321, 0.5714, 0.7321, 0.5714, 0.7679, 0.5714, 0.7679, 0.6071, 0.7321, 0.6071, 0.7321, 0.6071, 0.7679, 0.6071, 0.7679, 0.6429, 0.7321, 0.6429, 0.7321, 0.6429, 0.7679, 0.6429, 0.7679, 0.6786, 0.7321, 0.6786, 0.7321, 0.6786, 0.7679, 0.6786, 0.7679, 0.7143, 0.7321, 0.7143, 0.7679, 0.5357, 0.8036, 0.5357, 0.8036, 0.5714, 0.7679, 0.5714, 0.7679, 0.5714, 0.8036, 0.5714, 0.8036, 0.6071, 0.7679, 0.6071, 0.7679, 0.6071, 0.8036, 0.6071, 0.8036, 0.6429, 0.7679, 0.6429, 0.7679, 0.6429, 0.8036, 0.6429, 0.8036, 0.6786, 0.7679, 0.6786, 0.7679, 0.6786, 0.8036, 0.6786, 0.8036, 0.7143, 0.7679, 0.7143, 0.8036, 0.5357, 0.8393, 0.5357, 0.8393, 0.5714, 0.8036, 0.5714, 0.8036, 0.5714, 0.8393, 0.5714, 0.8393, 0.6071, 0.8036, 0.6071, 0.8036, 0.6071, 0.8393, 0.6071, 0.8393, 0.6429, 0.8036, 0.6429, 0.8036, 0.6429, 0.8393, 0.6429, 0.8393, 0.6786, 0.8036, 0.6786, 0.8036, 0.6786, 0.8393, 0.6786, 0.8393, 0.7143, 0.8036, 0.7143, 0.866, 0.5248, 0.8647, 0.5107, 0.875, 0.5, 0.875, 0.5357, 0.6498, 0.509, 0.6357, 0.5103, 0.625, 0.5, 0.6607, 0.5, 0.634, 0.7252, 0.6353, 0.7393, 0.625, 0.75, 0.625, 0.7143, 0.8502, 0.741, 0.8643, 0.7397, 0.875, 0.75, 0.8393, 0.75, 0.8643, 0.7397, 0.8654, 0.725, 0.875, 0.7143, 0.875, 0.75, 0.8647, 0.5107, 0.85, 0.5096, 0.8393, 0.5, 0.875, 0.5, 0.6357, 0.5103, 0.6346, 0.525, 0.625, 0.5357, 0.625, 0.5, 0.6353, 0.7393, 0.65, 0.7404, 0.6607, 0.75, 0.625, 0.75, 0.65, 0.7404, 0.6513, 0.7242, 0.6607, 0.7143, 0.6607, 0.75, 0.6508, 0.5263, 0.6498, 0.509, 0.6607, 0.5, 0.6607, 0.5357, 0.8492, 0.7237, 0.8502, 0.741, 0.8393, 0.75, 0.8393, 0.7143, 0.85, 0.5096, 0.8487, 0.5258, 0.8393, 0.5357, 0.8393, 0.5, 0.6346, 0.525, 0.6508, 0.5263, 0.6607, 0.5357, 0.625, 0.5357, 0.6513, 0.7242, 0.634, 0.7252, 0.625, 0.7143, 0.6607, 0.7143, 0.8487, 0.5258, 0.866, 0.5248, 0.875, 0.5357, 0.8393, 0.5357, 0.8654, 0.725, 0.8492, 0.7237, 0.8393, 0.7143, 0.875, 0.7143, 0.8492, 0.7237, 0.8654, 0.725, 0.8643, 0.7397, 0.8502, 0.741, 0.634, 0.7252, 0.6513, 0.7242, 0.65, 0.7404, 0.6353, 0.7393, 0.6357, 0.5103, 0.6498, 0.509, 0.6508, 0.5263, 0.6346, 0.525, 0.85, 0.5096, 0.8647, 0.5107, 0.866, 0.5248, 0.8487, 0.5258, 0.8502, 0.741, 0.8492, 0.7237, 0.8492, 0.7237, 0.8502, 0.741, 0.8643, 0.7397, 0.8502, 0.741, 0.8502, 0.741, 0.8643, 0.7397, 0.8487, 0.5258, 0.85, 0.5096, 0.85, 0.5096, 0.8487, 0.5258, 0.8654, 0.725, 0.8643, 0.7397, 0.8643, 0.7397, 0.8654, 0.725, 0.6508, 0.5263, 0.6346, 0.525, 0.6346, 0.525, 0.6508, 0.5263, 0.85, 0.5096, 0.8647, 0.5107, 0.8647, 0.5107, 0.85, 0.5096, 0.634, 0.7252, 0.6513, 0.7242, 0.6513, 0.7242, 0.634, 0.7252, 0.6346, 0.525, 0.6357, 0.5103, 0.6357, 0.5103, 0.6346, 0.525, 0.866, 0.5248, 0.8487, 0.5258, 0.8487, 0.5258, 0.866, 0.5248, 0.65, 0.7404, 0.6353, 0.7393, 0.6353, 0.7393, 0.65, 0.7404, 0.8647, 0.5107, 0.866, 0.5248, 0.866, 0.5248, 0.8647, 0.5107, 0.8492, 0.7237, 0.8654, 0.725, 0.8654, 0.725, 0.8492, 0.7237, 0.5893, 0.9643, 0.625, 0.9643, 0.625, 1.0, 0.5893, 1.0, 0.5536, 1.0, 0.5179, 1.0, 0.4821, 1.0, 0.4464, 1.0, 0.4107, 1.0, 0.375, 1.0, 0.375, 0.9643, 0.4107, 0.9643, 0.4464, 0.9643, 0.4821, 0.9643, 0.5179, 0.9643, 0.5536, 0.9643])
me_cube_001.materials.append(mat_material_001)
me_cube_001.materials.append(mat_material_002)
me_cube_001.materials.append(mat_material_003)
me_cube_001.use_remesh_fix_poles = True
me_cube_001.use_remesh_preserve_attributes = False
me_cube_001.update()

# ---- objects
ob_cube = bpy.data.objects.new('Cube', me_cube_001)

# ---- transforms, parenting, visibility, modifiers, constraints
ob_cube.location = (0.0, 0.0, 0.0)

# ---- collection membership
col_collection.objects.link(ob_cube)

# ---- scene / render settings (as saved in the file)
scene.frame_start = 1; scene.frame_end = 250; scene.frame_set(1)
scene.render.engine = 'BLENDER_EEVEE_NEXT'
scene.cycles.sampling_pattern = 'TABULATED_SOBOL'
scene.cycles.use_light_tree = False
scene.view_settings.view_transform = 'Filmic'
bpy.context.view_layer.update()

# ---- added for rendering (the .blend has no active camera): camera
cam_auto = bpy.data.cameras.new('AutoCamera')
cam_auto.lens = 50.0
cam_auto.sensor_width = 36.0
cam_auto.clip_end = 1000.0
ob_auto_camera = bpy.data.objects.new('AutoCamera', cam_auto)
scene.collection.objects.link(ob_auto_camera)
ob_auto_camera.location = (2.628, -3.1536, 2.22205)
ob_auto_camera.rotation_euler = (1.09748, -7.21219e-08, 0.694738)
scene.camera = ob_auto_camera
bpy.context.view_layer.update()
